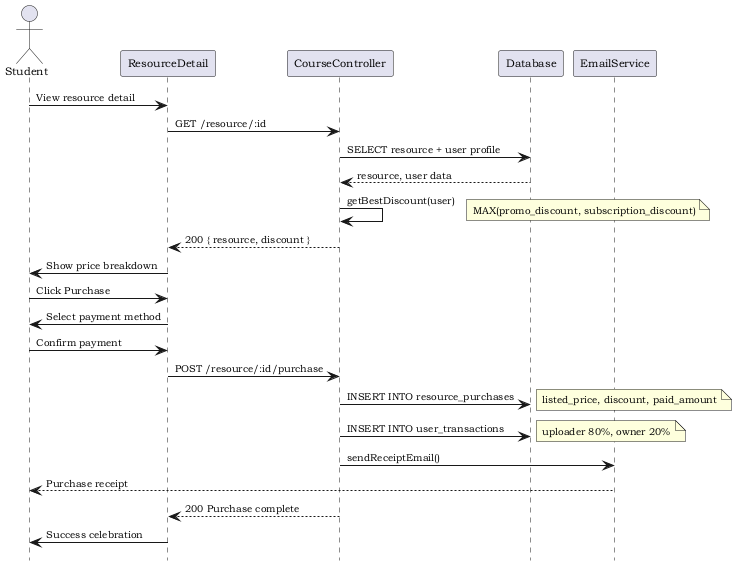

The diagram above was rendered by PlantUML. Its source (embedded in the PNG):
@startuml
!include 00-skin.iuml
hide footbox

actor "Student" as S
participant "ResourceDetail" as RD
participant "CourseController" as CC
participant "Database" as DB
participant "EmailService" as ES

S -> RD: View resource detail
RD -> CC: GET /resource/:id
CC -> DB: SELECT resource + user profile
DB --> CC: resource, user data
CC -> CC: getBestDiscount(user)
note right: MAX(promo_discount, subscription_discount)
CC --> RD: 200 { resource, discount }
RD -> S: Show price breakdown

S -> RD: Click Purchase
RD -> S: Select payment method
S -> RD: Confirm payment
RD -> CC: POST /resource/:id/purchase
CC -> DB: INSERT INTO resource_purchases
note right: listed_price, discount, paid_amount
CC -> DB: INSERT INTO user_transactions
note right: uploader 80%, owner 20%
CC -> ES: sendReceiptEmail()
ES --> S: Purchase receipt
CC --> RD: 200 Purchase complete
RD -> S: Success celebration
@enduml